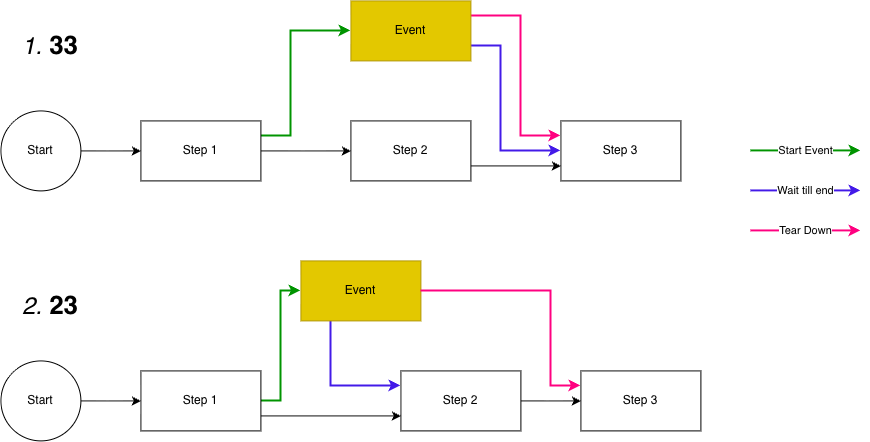

The diagram above was exported from draw.io. Its source (the exported page's mxGraphModel, read from the mxfile embedded in the PNG):
<mxGraphModel dx="2037" dy="1472" grid="1" gridSize="10" guides="1" tooltips="1" connect="1" arrows="1" fold="1" page="1" pageScale="1" pageWidth="827" pageHeight="1169" math="0" shadow="0">
  <root>
    <mxCell id="piGK2VAAUetarpp67Rva-0" />
    <mxCell id="piGK2VAAUetarpp67Rva-1" parent="piGK2VAAUetarpp67Rva-0" />
    <mxCell id="piGK2VAAUetarpp67Rva-2" edge="1" parent="piGK2VAAUetarpp67Rva-1" source="piGK2VAAUetarpp67Rva-3" style="edgeStyle=orthogonalEdgeStyle;rounded=0;orthogonalLoop=1;jettySize=auto;html=1;" target="piGK2VAAUetarpp67Rva-6" value="">
      <mxGeometry relative="1" as="geometry" />
    </mxCell>
    <mxCell id="piGK2VAAUetarpp67Rva-3" parent="piGK2VAAUetarpp67Rva-1" style="ellipse;whiteSpace=wrap;html=1;aspect=fixed;" value="Start" vertex="1">
      <mxGeometry height="80" width="80" x="40" y="160" as="geometry" />
    </mxCell>
    <mxCell id="piGK2VAAUetarpp67Rva-4" edge="1" parent="piGK2VAAUetarpp67Rva-1" source="piGK2VAAUetarpp67Rva-6" style="edgeStyle=orthogonalEdgeStyle;rounded=0;orthogonalLoop=1;jettySize=auto;html=1;entryX=0;entryY=0.5;entryDx=0;entryDy=0;exitX=1;exitY=0.25;exitDx=0;exitDy=0;strokeColor=#009400;strokeWidth=2;" target="piGK2VAAUetarpp67Rva-12" value="">
      <mxGeometry relative="1" x="-0.0435" as="geometry">
        <mxPoint as="offset" />
        <Array as="points">
          <mxPoint x="330" y="185" />
          <mxPoint x="330" y="80" />
        </Array>
        <mxPoint x="310" y="140" as="targetPoint" />
      </mxGeometry>
    </mxCell>
    <mxCell id="piGK2VAAUetarpp67Rva-5" edge="1" parent="piGK2VAAUetarpp67Rva-1" source="piGK2VAAUetarpp67Rva-6" style="edgeStyle=orthogonalEdgeStyle;rounded=0;orthogonalLoop=1;jettySize=auto;html=1;" target="piGK2VAAUetarpp67Rva-8" value="">
      <mxGeometry relative="1" as="geometry" />
    </mxCell>
    <mxCell id="piGK2VAAUetarpp67Rva-6" parent="piGK2VAAUetarpp67Rva-1" style="whiteSpace=wrap;html=1;" value="Step 1" vertex="1">
      <mxGeometry height="60" width="120" x="180" y="170" as="geometry" />
    </mxCell>
    <mxCell id="piGK2VAAUetarpp67Rva-7" edge="1" parent="piGK2VAAUetarpp67Rva-1" source="piGK2VAAUetarpp67Rva-8" style="edgeStyle=orthogonalEdgeStyle;rounded=0;orthogonalLoop=1;jettySize=auto;html=1;exitX=1;exitY=0.75;exitDx=0;exitDy=0;entryX=0;entryY=0.75;entryDx=0;entryDy=0;" target="piGK2VAAUetarpp67Rva-9" value="">
      <mxGeometry relative="1" as="geometry" />
    </mxCell>
    <mxCell id="piGK2VAAUetarpp67Rva-8" parent="piGK2VAAUetarpp67Rva-1" style="whiteSpace=wrap;html=1;" value="Step 2" vertex="1">
      <mxGeometry height="60" width="120" x="390" y="170" as="geometry" />
    </mxCell>
    <mxCell id="piGK2VAAUetarpp67Rva-9" parent="piGK2VAAUetarpp67Rva-1" style="whiteSpace=wrap;html=1;" value="Step 3" vertex="1">
      <mxGeometry height="60" width="120" x="600" y="170" as="geometry" />
    </mxCell>
    <mxCell id="piGK2VAAUetarpp67Rva-10" edge="1" parent="piGK2VAAUetarpp67Rva-1" source="piGK2VAAUetarpp67Rva-12" style="edgeStyle=orthogonalEdgeStyle;rounded=0;orthogonalLoop=1;jettySize=auto;html=1;exitX=1;exitY=0.75;exitDx=0;exitDy=0;strokeColor=#431AE8;strokeWidth=2;entryX=0;entryY=0.5;entryDx=0;entryDy=0;" target="piGK2VAAUetarpp67Rva-9" value="">
      <mxGeometry relative="1" x="0.035" as="geometry">
        <mxPoint as="offset" />
        <Array as="points">
          <mxPoint x="540" y="95" />
          <mxPoint x="540" y="200" />
        </Array>
        <mxPoint x="590" y="140" as="sourcePoint" />
        <mxPoint x="540" y="200" as="targetPoint" />
      </mxGeometry>
    </mxCell>
    <mxCell id="piGK2VAAUetarpp67Rva-11" edge="1" parent="piGK2VAAUetarpp67Rva-1" source="piGK2VAAUetarpp67Rva-12" style="edgeStyle=orthogonalEdgeStyle;rounded=0;orthogonalLoop=1;jettySize=auto;html=1;exitX=1;exitY=0.25;exitDx=0;exitDy=0;strokeColor=#FF0080;strokeWidth=2;entryX=0;entryY=0.25;entryDx=0;entryDy=0;" target="piGK2VAAUetarpp67Rva-9" value="">
      <mxGeometry relative="1" as="geometry">
        <Array as="points">
          <mxPoint x="560" y="65" />
          <mxPoint x="560" y="185" />
        </Array>
        <mxPoint x="560" y="200" as="targetPoint" />
      </mxGeometry>
    </mxCell>
    <mxCell id="piGK2VAAUetarpp67Rva-12" parent="piGK2VAAUetarpp67Rva-1" style="rounded=0;whiteSpace=wrap;html=1;fillColor=#e3c800;fontColor=#000000;strokeColor=#B09500;" value="Event" vertex="1">
      <mxGeometry height="60" width="120" x="390" y="50" as="geometry" />
    </mxCell>
    <mxCell id="piGK2VAAUetarpp67Rva-23" edge="1" parent="piGK2VAAUetarpp67Rva-1" style="endArrow=classic;html=1;rounded=0;strokeColor=#009400;strokeWidth=2;" value="Start Event">
      <mxGeometry height="50" relative="1" width="50" as="geometry">
        <mxPoint x="790" y="200" as="sourcePoint" />
        <mxPoint x="900" y="200" as="targetPoint" />
      </mxGeometry>
    </mxCell>
    <mxCell id="piGK2VAAUetarpp67Rva-24" edge="1" parent="piGK2VAAUetarpp67Rva-1" style="endArrow=classic;html=1;rounded=0;strokeWidth=2;strokeColor=#431AE8;" value="Wait till end">
      <mxGeometry height="50" relative="1" width="50" as="geometry">
        <mxPoint x="790" y="240" as="sourcePoint" />
        <mxPoint x="900" y="240" as="targetPoint" />
      </mxGeometry>
    </mxCell>
    <mxCell id="piGK2VAAUetarpp67Rva-25" edge="1" parent="piGK2VAAUetarpp67Rva-1" style="endArrow=classic;html=1;rounded=0;strokeColor=#FF0080;strokeWidth=2;" value="Tear Down">
      <mxGeometry height="50" relative="1" width="50" as="geometry">
        <mxPoint x="790" y="280" as="sourcePoint" />
        <mxPoint x="900" y="280" as="targetPoint" />
      </mxGeometry>
    </mxCell>
    <mxCell id="piGK2VAAUetarpp67Rva-27" edge="1" parent="piGK2VAAUetarpp67Rva-1" source="piGK2VAAUetarpp67Rva-28" style="edgeStyle=orthogonalEdgeStyle;rounded=0;orthogonalLoop=1;jettySize=auto;html=1;" target="piGK2VAAUetarpp67Rva-31" value="">
      <mxGeometry relative="1" as="geometry" />
    </mxCell>
    <mxCell id="piGK2VAAUetarpp67Rva-28" parent="piGK2VAAUetarpp67Rva-1" style="ellipse;whiteSpace=wrap;html=1;aspect=fixed;" value="Start" vertex="1">
      <mxGeometry height="80" width="80" x="40" y="410" as="geometry" />
    </mxCell>
    <mxCell id="piGK2VAAUetarpp67Rva-29" edge="1" parent="piGK2VAAUetarpp67Rva-1" source="piGK2VAAUetarpp67Rva-31" style="edgeStyle=orthogonalEdgeStyle;rounded=0;orthogonalLoop=1;jettySize=auto;html=1;exitX=1;exitY=0.5;exitDx=0;exitDy=0;entryX=0;entryY=0.5;entryDx=0;entryDy=0;strokeColor=#009400;strokeWidth=2;" target="piGK2VAAUetarpp67Rva-36" value="">
      <mxGeometry relative="1" x="-0.0435" as="geometry">
        <mxPoint as="offset" />
        <Array as="points">
          <mxPoint x="320" y="450" />
          <mxPoint x="320" y="340" />
        </Array>
        <mxPoint x="280" y="230" as="targetPoint" />
      </mxGeometry>
    </mxCell>
    <mxCell id="piGK2VAAUetarpp67Rva-30" edge="1" parent="piGK2VAAUetarpp67Rva-1" source="piGK2VAAUetarpp67Rva-31" style="edgeStyle=orthogonalEdgeStyle;rounded=0;orthogonalLoop=1;jettySize=auto;html=1;exitX=1;exitY=0.75;exitDx=0;exitDy=0;entryX=0;entryY=0.75;entryDx=0;entryDy=0;" target="piGK2VAAUetarpp67Rva-33" value="">
      <mxGeometry relative="1" as="geometry" />
    </mxCell>
    <mxCell id="piGK2VAAUetarpp67Rva-31" parent="piGK2VAAUetarpp67Rva-1" style="whiteSpace=wrap;html=1;" value="Step 1" vertex="1">
      <mxGeometry height="60" width="120" x="180" y="420" as="geometry" />
    </mxCell>
    <mxCell id="piGK2VAAUetarpp67Rva-32" edge="1" parent="piGK2VAAUetarpp67Rva-1" source="piGK2VAAUetarpp67Rva-33" style="edgeStyle=orthogonalEdgeStyle;rounded=0;orthogonalLoop=1;jettySize=auto;html=1;" target="piGK2VAAUetarpp67Rva-34" value="">
      <mxGeometry relative="1" as="geometry" />
    </mxCell>
    <mxCell id="piGK2VAAUetarpp67Rva-33" parent="piGK2VAAUetarpp67Rva-1" style="whiteSpace=wrap;html=1;" value="Step 2" vertex="1">
      <mxGeometry height="60" width="120" x="440" y="420" as="geometry" />
    </mxCell>
    <mxCell id="piGK2VAAUetarpp67Rva-34" parent="piGK2VAAUetarpp67Rva-1" style="whiteSpace=wrap;html=1;" value="Step 3" vertex="1">
      <mxGeometry height="60" width="120" x="620" y="420" as="geometry" />
    </mxCell>
    <mxCell id="piGK2VAAUetarpp67Rva-35" edge="1" parent="piGK2VAAUetarpp67Rva-1" source="piGK2VAAUetarpp67Rva-36" style="edgeStyle=orthogonalEdgeStyle;rounded=0;orthogonalLoop=1;jettySize=auto;html=1;exitX=0.25;exitY=1;exitDx=0;exitDy=0;entryX=0;entryY=0.25;entryDx=0;entryDy=0;strokeColor=#431AE8;strokeWidth=2;" target="piGK2VAAUetarpp67Rva-33" value="">
      <mxGeometry relative="1" x="-0.087" y="5" as="geometry">
        <mxPoint as="offset" />
        <Array as="points">
          <mxPoint x="370" y="435" />
        </Array>
        <mxPoint x="590" y="390" as="sourcePoint" />
        <mxPoint x="555" y="450" as="targetPoint" />
      </mxGeometry>
    </mxCell>
    <mxCell id="piGK2VAAUetarpp67Rva-36" parent="piGK2VAAUetarpp67Rva-1" style="rounded=0;whiteSpace=wrap;html=1;fillColor=#e3c800;fontColor=#000000;strokeColor=#B09500;" value="Event" vertex="1">
      <mxGeometry height="60" width="120" x="340" y="310" as="geometry" />
    </mxCell>
    <mxCell id="piGK2VAAUetarpp67Rva-37" edge="1" parent="piGK2VAAUetarpp67Rva-1" source="piGK2VAAUetarpp67Rva-36" style="edgeStyle=orthogonalEdgeStyle;rounded=0;orthogonalLoop=1;jettySize=auto;html=1;exitX=1;exitY=0.5;exitDx=0;exitDy=0;strokeColor=#FF0080;strokeWidth=2;entryX=0;entryY=0.25;entryDx=0;entryDy=0;" target="piGK2VAAUetarpp67Rva-34" value="">
      <mxGeometry relative="1" as="geometry">
        <Array as="points">
          <mxPoint x="590" y="340" />
          <mxPoint x="590" y="435" />
        </Array>
        <mxPoint x="510" y="220" as="sourcePoint" />
        <mxPoint x="590" y="450" as="targetPoint" />
      </mxGeometry>
    </mxCell>
    <mxCell id="piGK2VAAUetarpp67Rva-77" parent="piGK2VAAUetarpp67Rva-1" style="text;html=1;strokeColor=none;fillColor=none;align=center;verticalAlign=middle;whiteSpace=wrap;rounded=0;fontSize=26;fontStyle=1" value="&lt;i style=&quot;font-weight: normal;&quot;&gt;&lt;font style=&quot;font-size: 24px;&quot;&gt;1.&lt;/font&gt;&lt;/i&gt; 33" vertex="1">
      <mxGeometry height="30" width="80" x="50" y="80" as="geometry" />
    </mxCell>
    <mxCell id="piGK2VAAUetarpp67Rva-78" parent="piGK2VAAUetarpp67Rva-1" style="text;html=1;strokeColor=none;fillColor=none;align=center;verticalAlign=middle;whiteSpace=wrap;rounded=0;fontSize=26;fontStyle=1" value="&lt;i style=&quot;font-weight: normal;&quot;&gt;&lt;font style=&quot;font-size: 24px;&quot;&gt;2.&lt;/font&gt;&lt;/i&gt; 23" vertex="1">
      <mxGeometry height="30" width="80" x="50" y="340" as="geometry" />
    </mxCell>
  </root>
</mxGraphModel>